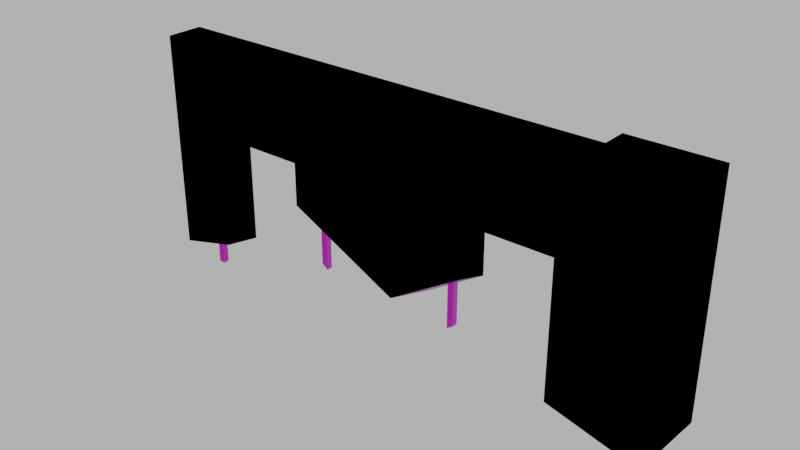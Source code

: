 # Source: rubble_windows_002.blend  (saved by Blender 4.1.24; exported with 4.5.12 LTS)
import bpy
from mathutils import Matrix  # noqa: F401  (used for matrix-valued properties, if any)

bpy.ops.wm.read_factory_settings(use_empty=True)
scene = bpy.context.scene
scene.name = 'Scene'

# ---- images (referenced by path relative to the original .blend; pixels are not part of the script)
import os
ASSET_DIR = os.environ.get("B2B_ASSET_DIR", "")  # directory of the original .blend (textures are referenced by path, not embedded)
HERE = os.path.dirname(os.path.abspath(__file__))  # packed textures are extracted next to this script under _unpacked/

def load_image(name, relpath, width, height, colorspace="sRGB"):
    """Load a texture the original file referenced (path relative to the .blend, or extracted next to this script)."""
    p = next((c for c in (os.path.join(HERE, relpath), os.path.join(ASSET_DIR, relpath)) if relpath and os.path.exists(c)), "")
    if p:
        img = bpy.data.images.load(p, check_existing=True)
        img.name = name
    else:  # same state as the original file: an image datablock whose file is absent (Cycles renders it pink)
        img = bpy.data.images.new(name, width, height)
        img.source = "FILE"
        img.filepath = "//" + (relpath or name)
    img.colorspace_settings.name = colorspace
    return img
img_concrete043b_1k_jpg_color_jpg_001 = load_image('Concrete043B_1K-JPG_Color.jpg.001', 'Concrete043B_1K-JPG_Color.jpg', 1024, 1024, 'sRGB')
img_concrete043b_1k_jpg_metalness_jpg_001 = load_image('Concrete043B_1K-JPG_Metalness.jpg.001', 'Concrete043B_1K-JPG_Metalness.jpg', 1024, 1024, 'sRGB')
img_concrete043b_1k_jpg_roughness_jpg_001 = load_image('Concrete043B_1K-JPG_Roughness.jpg.001', 'Concrete043B_1K-JPG_Roughness.jpg', 1024, 1024, 'sRGB')
img_concrete043b_1k_jpg_normalgl_jpg_001 = load_image('Concrete043B_1K-JPG_NormalGL.jpg.001', 'Concrete043B_1K-JPG_NormalGL.jpg', 1024, 1024, 'Non-Color')
img_metal023_1k_jpg_color_jpg = load_image('Metal023_1K-JPG_Color.jpg', 'Metal023_1K-JPG_Color.jpg', 1024, 1024, 'sRGB')
img_metal023_1k_jpg_metalness_jpg = load_image('Metal023_1K-JPG_Metalness.jpg', 'Metal023_1K-JPG_Metalness.jpg', 1024, 1024, 'Non-Color')
img_metal023_1k_jpg_roughness_jpg = load_image('Metal023_1K-JPG_Roughness.jpg', 'Metal023_1K-JPG_Roughness.jpg', 1024, 1024, 'Non-Color')
img_metal023_1k_jpg_normalgl_jpg = load_image('Metal023_1K-JPG_NormalGL.jpg', 'Metal023_1K-JPG_NormalGL.jpg', 1024, 1024, 'Non-Color')

# ---- materials (node trees are filled in below, after node groups)
mat_concrete = bpy.data.materials.new('Concrete')
mat_concrete.use_transparent_shadow = False
mat_steel = bpy.data.materials.new('Steel')
mat_steel.use_transparent_shadow = False

# ---- material node trees
mat_concrete.use_nodes = True; mat_concrete.node_tree.nodes.clear()
_N = mat_concrete.node_tree.nodes; _L = mat_concrete.node_tree.links
n0 = _N.new('NodeFrame'); n0.name = 'Frame'; n0.location = (-1270, 340)
n0.label = 'Mapping'
n0.width = 400
n1 = _N.new('NodeFrame'); n1.name = 'Frame.001'; n1.location = (-628, 540)
n1.label = 'Textures'
n1.width = 358
n2 = _N.new('ShaderNodeOutputMaterial'); n2.name = 'Material Output'; n2.location = (300, 300)
n3 = _N.new('ShaderNodeBsdfPrincipled'); n3.name = 'Principled BSDF'; n3.location = (10, 300)
n3.distribution = 'GGX'
n3.subsurface_method = 'RANDOM_WALK_SKIN'
n3.inputs[3].default_value = 1.45
n3.inputs[27].default_value = (0.0, 0.0, 0.0, 1.0)
n3.inputs[28].default_value = 1.0
n4 = _N.new('ShaderNodeTexImage'); n4.name = 'Image Texture'; n4.location = (88, -40)
n4.label = 'Base Color'
n4.image = img_concrete043b_1k_jpg_color_jpg_001
n5 = _N.new('ShaderNodeTexImage'); n5.name = 'Image Texture.001'; n5.location = (88, -320)
n5.label = 'Metallic'
n5.image = img_concrete043b_1k_jpg_metalness_jpg_001
n6 = _N.new('ShaderNodeTexImage'); n6.name = 'Image Texture.002'; n6.location = (88, -600)
n6.label = 'Roughness'
n6.image = img_concrete043b_1k_jpg_roughness_jpg_001
n7 = _N.new('ShaderNodeTexImage'); n7.name = 'Image Texture.003'; n7.location = (88, -880)
n7.label = 'Normal'
n7.image = img_concrete043b_1k_jpg_normalgl_jpg_001
n8 = _N.new('ShaderNodeNormalMap'); n8.name = 'Normal Map'; n8.location = (-240, -340)
n9 = _N.new('ShaderNodeMapping'); n9.name = 'Mapping'; n9.location = (230, -40)
n10 = _N.new('NodeReroute'); n10.name = 'Reroute'; n10.location = (38, -596)
n10.width = 16
n10.socket_idname = 'NodeSocketVector'
n11 = _N.new('ShaderNodeTexCoord'); n11.name = 'Texture Coordinate'; n11.location = (30, -40)
n12 = _N.new('ShaderNodeValue'); n12.name = 'Value'; n12.location = (45, -324)
n12.outputs[0].default_value = 5.0
n4.parent = n1
n5.parent = n1
n6.parent = n1
n7.parent = n1
n9.parent = n0
n10.parent = n1
n11.parent = n0
n12.parent = n0
_L.new(n3.outputs[0], n2.inputs[0])
_L.new(n4.outputs[0], n3.inputs[0])
_L.new(n5.outputs[0], n3.inputs[1])
_L.new(n6.outputs[0], n3.inputs[2])
_L.new(n7.outputs[0], n8.inputs[1])
_L.new(n8.outputs[0], n3.inputs[5])
_L.new(n10.outputs[0], n4.inputs[0])
_L.new(n10.outputs[0], n5.inputs[0])
_L.new(n10.outputs[0], n6.inputs[0])
_L.new(n10.outputs[0], n7.inputs[0])
_L.new(n9.outputs[0], n10.inputs[0])
_L.new(n11.outputs[2], n9.inputs[0])
_L.new(n12.outputs[0], n9.inputs[3])
n2.is_active_output = True
mat_steel.use_nodes = True; mat_steel.node_tree.nodes.clear()
_N = mat_steel.node_tree.nodes; _L = mat_steel.node_tree.links
n0 = _N.new('ShaderNodeOutputMaterial'); n0.name = 'Material Output'; n0.location = (300, 300)
n1 = _N.new('ShaderNodeBsdfPrincipled'); n1.name = 'Principled BSDF'; n1.location = (10, 300)
n1.inputs[3].default_value = 1.45
n2 = _N.new('ShaderNodeTexImage'); n2.name = 'Image Texture'; n2.location = (88, -40)
n2.label = 'Base Color'
n2.image = img_metal023_1k_jpg_color_jpg
n3 = _N.new('ShaderNodeTexImage'); n3.name = 'Image Texture.001'; n3.location = (88, -320)
n3.label = 'Metallic'
n3.image = img_metal023_1k_jpg_metalness_jpg
n4 = _N.new('ShaderNodeTexImage'); n4.name = 'Image Texture.002'; n4.location = (88, -600)
n4.label = 'Roughness'
n4.image = img_metal023_1k_jpg_roughness_jpg
n5 = _N.new('ShaderNodeTexImage'); n5.name = 'Image Texture.003'; n5.location = (88, -880)
n5.label = 'Normal'
n5.image = img_metal023_1k_jpg_normalgl_jpg
n6 = _N.new('ShaderNodeNormalMap'); n6.name = 'Normal Map'; n6.location = (-240, -340)
n7 = _N.new('ShaderNodeMapping'); n7.name = 'Mapping'; n7.location = (230, -40)
n8 = _N.new('NodeReroute'); n8.name = 'Reroute'; n8.location = (38, -596)
n8.width = 16
n8.socket_idname = 'NodeSocketVector'
n9 = _N.new('ShaderNodeTexCoord'); n9.name = 'Texture Coordinate'; n9.location = (30, -40)
n10 = _N.new('NodeFrame'); n10.name = 'Frame'; n10.location = (-1270, 340)
n10.label = 'Mapping'
n10.width = 400
n11 = _N.new('NodeFrame'); n11.name = 'Frame.001'; n11.location = (-628, 540)
n11.label = 'Textures'
n11.width = 358
n2.parent = n11
n3.parent = n11
n4.parent = n11
n5.parent = n11
n7.parent = n10
n8.parent = n11
n9.parent = n10
_L.new(n1.outputs[0], n0.inputs[0])
_L.new(n2.outputs[0], n1.inputs[0])
_L.new(n3.outputs[0], n1.inputs[1])
_L.new(n4.outputs[0], n1.inputs[2])
_L.new(n5.outputs[0], n6.inputs[1])
_L.new(n6.outputs[0], n1.inputs[5])
_L.new(n8.outputs[0], n2.inputs[0])
_L.new(n8.outputs[0], n3.inputs[0])
_L.new(n8.outputs[0], n4.inputs[0])
_L.new(n8.outputs[0], n5.inputs[0])
_L.new(n7.outputs[0], n8.inputs[0])
_L.new(n9.outputs[2], n7.inputs[0])
n0.is_active_output = True

# ---- world
world_world = bpy.data.worlds.new('World'); scene.world = world_world
world_world.use_nodes = True; world_world.node_tree.nodes.clear()
_N = world_world.node_tree.nodes; _L = world_world.node_tree.links
n0 = _N.new('ShaderNodeOutputWorld'); n0.name = 'World Output'; n0.location = (300, 300)
n1 = _N.new('ShaderNodeBackground'); n1.name = 'Background'; n1.location = (10, 300)
n1.inputs[0].default_value = (0.05088, 0.05088, 0.05088, 1.0)
n1.inputs[1].default_value = 10.0
_L.new(n1.outputs[0], n0.inputs[0])
n0.is_active_output = True
world_world.color = (0.05088, 0.05088, 0.05088)
world_world.use_sun_shadow = False
world_world.sun_shadow_jitter_overblur = 0.0

# ---- meshes
me_cube_013 = bpy.data.meshes.new('Cube.013')
me_cube_013.from_pydata([(-4.0, -0.15, 3.0), (-4.0, 0.15, 3.0), (0.0, -0.15, 3.0), (0.0, 0.15, 3.0), (-0.35, -0.35, 3.0), (-0.35, 0.35, 3.0), (0.35, -0.35, 3.0), (0.35, 0.35, 3.0), (-4.0, -0.15, 2.3), (-4.0, 0.15, 2.3), (0.0, 0.15, 2.3), (0.0, -0.15, 2.3), (-3.5, 0.15, 3.0), (-2.7, 0.15, 3.0), (-2.4, 0.15, 3.0), (-1.5, 0.15, 3.0), (-1.2, 0.15, 3.0), (-0.4, 0.15, 3.0), (-0.4, -0.15, 3.0), (-1.2, -0.15, 3.0), (-1.5, -0.15, 3.0), (-2.4, -0.15, 3.0), (-2.7, -0.15, 3.0), (-3.5, -0.15, 3.0), (-0.4, -0.15, 2.3), (-1.2, -0.15, 2.3), (-1.5, -0.15, 2.3), (-2.4, -0.15, 2.3), (-2.7, -0.15, 2.3), (-3.5, -0.15, 2.3), (-3.5, 0.15, 2.3), (-2.7, 0.15, 2.3), (-2.4, 0.15, 2.3), (-1.5, 0.15, 2.3), (-1.2, 0.15, 2.3), (-0.4, 0.15, 2.3), (-0.35, -0.35, 1.386), (-0.4, -0.15, 1.274), (-3.5, 0.15, 1.296), (-4.0, 0.15, 1.169), (0.35, -0.35, 1.202), (-2.7, 0.15, 1.943), (-1.2, -0.15, 1.87), (-0.35, 0.35, 1.338), (-1.5, -0.15, 1.684), (-2.4, 0.15, 1.793), (-2.4, -0.15, 1.809), (-1.5, 0.15, 1.589), (0.0, 0.15, 1.148), (-2.7, -0.15, 1.958), (-1.2, 0.15, 1.775), (0.35, 0.35, 1.155), (-3.5, -0.15, 1.351), (-4.0, -0.15, 1.224), (-0.4, 0.15, 1.253), (0.0, -0.15, 1.169), (-1.718, 0.15, 1.454), (-1.789, -0.15, 1.505)], [], [(7, 5, 4, 6), (51, 40, 36, 43), (51, 43, 5, 7), (36, 40, 6, 4), (43, 36, 4, 5), (40, 51, 7, 6), (57, 44, 26), (10, 35, 17, 3), (11, 10, 3, 2), (8, 29, 23, 0), (23, 12, 1, 0), (2, 3, 17, 18), (18, 17, 16, 19), (19, 16, 15, 20), (20, 15, 14, 21), (21, 14, 13, 22), (22, 13, 12, 23), (24, 11, 2, 18), (25, 24, 18, 19), (26, 25, 19, 20), (27, 26, 20, 21), (28, 27, 21, 22), (29, 28, 22, 23), (30, 9, 1, 12), (31, 30, 12, 13), (32, 31, 13, 14), (33, 32, 14, 15), (34, 33, 15, 16), (35, 34, 16, 17), (31, 28, 29, 30), (41, 45, 46, 49), (35, 24, 25, 34), (27, 28, 49, 46), (45, 56, 57, 46), (34, 25, 42, 50), (54, 48, 55, 37), (31, 41, 49, 28), (30, 29, 52, 38), (9, 30, 38, 39), (35, 54, 37, 24), (11, 24, 37, 55), (8, 53, 52, 29), (46, 57, 26, 27), (33, 47, 56), (32, 45, 41, 31), (50, 42, 44, 47), (38, 52, 53, 39), (47, 44, 57, 56), (45, 32, 33, 56), (10, 48, 54, 35), (26, 44, 42, 25), (9, 39, 53, 8), (10, 11, 55, 48), (33, 34, 50, 47), (9, 8, 0, 1)])
_uv = me_cube_013.uv_layers.new(name='UVMap')
_uv.uv.foreach_set('vector', [0.3874, 0.09921, 0.3874, 4.768e-08, 0.4866, 4.334e-08, 0.4866, 0.09921, 0.2282, 0.6529, 0.2326, 0.7523, 0.1302, 0.7585, 0.1259, 0.6591, 0.1259, 0.09921, 0.1519, 7.951e-08, 0.3874, 4.768e-08, 0.3874, 0.09921, 0.7153, -9.731e-09, 0.7413, 0.09921, 0.4866, 0.09921, 0.4866, 4.334e-08, 0.1259, 0.9427, 0.1326, 0.8435, 0.3614, 0.8435, 0.3614, 0.9427, 0.2326, 0.7523, 0.2282, 0.6529, 0.4897, 0.6593, 0.4872, 0.7585, 0.4395, 0.1374, 0.4805, 0.1625, 0.481, 0.2499, 0.6948, 0.4897, 0.6381, 0.49, 0.6376, 0.3908, 0.6943, 0.3905, 0.2891, 0.801, 0.2891, 0.7585, 0.3883, 0.7585, 0.3883, 0.801, 0.1267, 0.2517, 0.1975, 0.2513, 0.198, 0.3506, 0.1272, 0.3509, 0.198, 0.3506, 0.1982, 0.3931, 0.1274, 0.3934, 0.1272, 0.3509, 0.6941, 0.348, 0.6943, 0.3905, 0.6376, 0.3908, 0.6374, 0.3483, 0.6374, 0.3483, 0.6376, 0.3908, 0.5242, 0.3914, 0.524, 0.3489, 0.524, 0.3489, 0.5242, 0.3914, 0.4817, 0.3916, 0.4815, 0.3491, 0.4815, 0.3491, 0.4817, 0.3916, 0.3541, 0.3923, 0.3539, 0.3498, 0.3539, 0.3498, 0.3541, 0.3923, 0.3116, 0.3925, 0.3114, 0.35, 0.3114, 0.35, 0.3116, 0.3925, 0.1982, 0.3931, 0.198, 0.3506, 0.6369, 0.2491, 0.6936, 0.2488, 0.6941, 0.348, 0.6374, 0.3483, 0.5235, 0.2497, 0.6369, 0.2491, 0.6374, 0.3483, 0.524, 0.3489, 0.481, 0.2499, 0.5235, 0.2497, 0.524, 0.3489, 0.4815, 0.3491, 0.3534, 0.2505, 0.481, 0.2499, 0.4815, 0.3491, 0.3539, 0.3498, 0.3109, 0.2508, 0.3534, 0.2505, 0.3539, 0.3498, 0.3114, 0.35, 0.1975, 0.2513, 0.3109, 0.2508, 0.3114, 0.35, 0.198, 0.3506, 0.1988, 0.4923, 0.1279, 0.4926, 0.1274, 0.3934, 0.1982, 0.3931, 0.3121, 0.4917, 0.1988, 0.4923, 0.1982, 0.3931, 0.3116, 0.3925, 0.3547, 0.4915, 0.3121, 0.4917, 0.3116, 0.3925, 0.3541, 0.3923, 0.4822, 0.4908, 0.3547, 0.4915, 0.3541, 0.3923, 0.4817, 0.3916, 0.5247, 0.4906, 0.4822, 0.4908, 0.4817, 0.3916, 0.5242, 0.3914, 0.6381, 0.49, 0.5247, 0.4906, 0.5242, 0.3914, 0.6376, 0.3908, 0.09963, 0.3229, 0.05759, 0.3293, 0.04069, 0.2172, 0.08273, 0.2108, 0.1072, 0.373, 0.1129, 0.4202, 0.07051, 0.4243, 0.0648, 0.3771, 0.08462, 0.7977, 0.04292, 0.7894, 0.06517, 0.6782, 0.1069, 0.6866, 0.3534, 0.2505, 0.3109, 0.2508, 0.3107, 0.2024, 0.3531, 0.181, 0.1129, 0.4202, 0.1259, 0.5273, 0.08216, 0.5204, 0.07051, 0.4243, 0.1069, 0.6866, 0.06517, 0.6782, 0.07714, 0.6184, 0.1215, 0.6136, 0.05551, 0.9432, 0.04113, 1.0, -1.49e-10, 0.9888, 0.01439, 0.932, 0.09963, 0.3229, 0.1072, 0.373, 0.0648, 0.3771, 0.05759, 0.3293, 0.08273, 0.2108, 0.04069, 0.2172, 0.02065, 0.08418, 0.06153, 0.07015, 0.1279, 0.4926, 0.1988, 0.4923, 0.1995, 0.6345, 0.1287, 0.6529, 0.08462, 0.7977, 0.05551, 0.9432, 0.01439, 0.932, 0.04292, 0.7894, 0.2862, 0.9427, 0.2862, 0.9994, 0.1408, 0.9994, 0.1259, 0.9427, 0.1267, 0.2517, 0.1259, 0.09921, 0.1968, 0.1169, 0.1975, 0.2513, 0.3531, 0.181, 0.4395, 0.1374, 0.481, 0.2499, 0.3534, 0.2505, 0.4822, 0.4908, 0.4827, 0.5916, 0.4519, 0.6109, 0.3547, 0.4915, 0.355, 0.5633, 0.3124, 0.5423, 0.3121, 0.4917, 0.1215, 0.6136, 0.07714, 0.6184, 0.0797, 0.5684, 0.124, 0.5636, 0.06153, 0.07015, 0.02065, 0.08418, 4.246e-08, 0.01404, 0.04088, 1.787e-09, 0.124, 0.5636, 0.0797, 0.5684, 0.08216, 0.5204, 0.1259, 0.5273, 0.355, 0.5633, 0.3547, 0.4915, 0.4822, 0.4908, 0.4519, 0.6109, 0.6948, 0.4897, 0.6956, 0.6529, 0.6389, 0.6384, 0.6381, 0.49, 0.481, 0.2499, 0.4805, 0.1625, 0.5232, 0.1887, 0.5235, 0.2497, 0.2862, 0.8435, 0.1259, 0.8435, 0.1337, 0.801, 0.2862, 0.801, 0.2891, 0.7585, 0.2891, 0.801, 0.1288, 0.801, 0.1259, 0.7585, 0.4822, 0.4908, 0.5247, 0.4906, 0.5251, 0.565, 0.4827, 0.5916, 0.2862, 0.8435, 0.2862, 0.801, 0.3854, 0.801, 0.3854, 0.8435])
me_cube_013.update()
me_cube_001 = bpy.data.meshes.new('Cube.001')
me_cube_001.from_pydata([(-4.0, -0.15, 3.0), (-4.0, 0.15, 3.0), (0.0, -0.15, 3.0), (0.0, 0.15, 3.0), (-0.35, -0.35, 3.0), (-0.35, 0.35, 3.0), (0.35, -0.35, 3.0), (0.35, 0.35, 3.0), (-4.0, -0.15, 2.3), (-4.0, 0.15, 2.3), (0.0, 0.15, 2.3), (0.0, -0.15, 2.3), (-3.5, 0.15, 3.0), (-2.7, 0.15, 3.0), (-2.4, 0.15, 3.0), (-1.5, 0.15, 3.0), (-1.2, 0.15, 3.0), (-0.4, 0.15, 3.0), (-0.4, -0.15, 3.0), (-1.2, -0.15, 3.0), (-1.5, -0.15, 3.0), (-2.4, -0.15, 3.0), (-2.7, -0.15, 3.0), (-3.5, -0.15, 3.0), (-0.4, -0.15, 2.3), (-1.2, -0.15, 2.3), (-1.5, -0.15, 2.3), (-2.4, -0.15, 2.3), (-2.7, -0.15, 2.3), (-3.5, -0.15, 2.3), (-3.5, 0.15, 2.3), (-2.7, 0.15, 2.3), (-2.4, 0.15, 2.3), (-1.5, 0.15, 2.3), (-1.2, 0.15, 2.3), (-0.4, 0.15, 2.3), (-0.35, -0.35, 1.386), (-0.4, -0.15, 1.274), (-3.5, 0.15, 1.296), (-4.0, 0.15, 1.169), (0.35, -0.35, 1.202), (-2.7, 0.15, 1.943), (-1.2, -0.15, 1.87), (-0.35, 0.35, 1.338), (-1.5, -0.15, 1.684), (-2.4, 0.15, 1.793), (-2.4, -0.15, 1.809), (-1.5, 0.15, 1.589), (0.0, 0.15, 1.148), (-2.7, -0.15, 1.958), (-1.2, 0.15, 1.775), (0.35, 0.35, 1.155), (-3.5, -0.15, 1.351), (-4.0, -0.15, 1.224), (-0.4, 0.15, 1.253), (0.0, -0.15, 1.169), (-1.718, 0.15, 1.454), (-1.789, -0.15, 1.505), (-3.775, 0.025, 1.669), (-3.725, 0.025, 1.687), (-3.725, -0.025, 1.687), (-3.775, -0.025, 1.669), (-2.575, 0.025, 2.184), (-2.575, 0.025, 1.457), (-1.325, -0.025, 2.063), (-1.325, -0.025, 1.392), (-1.375, 0.025, 2.04), (-1.375, 0.025, 1.362), (0.025, -0.025, 1.764), (0.025, -0.025, 1.046), (-0.025, 0.025, 1.778), (-0.025, 0.025, 1.056), (-3.725, 0.025, 1.053), (-2.525, 0.025, 2.164), (-2.525, 0.025, 1.419), (-1.325, 0.025, 2.063), (-1.325, 0.025, 1.392), (0.025, 0.025, 1.764), (0.025, 0.025, 1.046), (-2.575, -0.025, 1.457), (-2.575, -0.025, 2.184), (-1.375, -0.025, 1.362), (-1.375, -0.025, 2.04), (-0.025, -0.025, 1.056), (-0.025, -0.025, 1.778), (-3.775, -0.025, 1.058), (-3.725, -0.025, 1.053), (-3.775, 0.025, 1.058), (-2.525, -0.025, 2.164), (-2.525, -0.025, 1.419)], [], [(7, 5, 4, 6), (51, 40, 36, 43), (51, 43, 5, 7), (36, 40, 6, 4), (43, 36, 4, 5), (40, 51, 7, 6), (57, 44, 26), (10, 35, 17, 3), (11, 10, 3, 2), (8, 29, 23, 0), (23, 12, 1, 0), (2, 3, 17, 18), (18, 17, 16, 19), (19, 16, 15, 20), (20, 15, 14, 21), (21, 14, 13, 22), (22, 13, 12, 23), (24, 11, 2, 18), (25, 24, 18, 19), (26, 25, 19, 20), (27, 26, 20, 21), (28, 27, 21, 22), (29, 28, 22, 23), (30, 9, 1, 12), (31, 30, 12, 13), (32, 31, 13, 14), (33, 32, 14, 15), (34, 33, 15, 16), (35, 34, 16, 17), (31, 28, 29, 30), (41, 45, 46, 49), (35, 24, 25, 34), (27, 28, 49, 46), (45, 56, 57, 46), (34, 25, 42, 50), (54, 48, 55, 37), (31, 41, 49, 28), (30, 29, 52, 38), (9, 30, 38, 39), (35, 54, 37, 24), (11, 24, 37, 55), (8, 53, 52, 29), (46, 57, 26, 27), (33, 47, 56), (32, 45, 41, 31), (50, 42, 44, 47), (38, 52, 53, 39), (47, 44, 57, 56), (45, 32, 33, 56), (10, 48, 54, 35), (26, 44, 42, 25), (9, 39, 53, 8), (10, 11, 55, 48), (33, 34, 50, 47), (9, 8, 0, 1), (72, 87, 58, 59), (85, 86, 60, 61), (71, 83, 84, 70), (69, 78, 77, 68), (67, 81, 82, 66), (65, 76, 75, 64), (63, 79, 80, 62), (89, 74, 73, 88), (87, 85, 61, 58), (86, 72, 59, 60), (78, 71, 70, 77), (83, 69, 68, 84), (76, 67, 66, 75), (81, 65, 64, 82), (74, 63, 62, 73), (79, 89, 88, 80), (87, 72, 86, 85), (63, 74, 89, 79), (67, 76, 65, 81), (71, 78, 69, 83)])
me_cube_001.polygons.foreach_set('material_index', [0, 0, 0, 0, 0, 0, 0, 0, 0, 0, 0, 0, 0, 0, 0, 0, 0, 0, 0, 0, 0, 0, 0, 0, 0, 0, 0, 0, 0, 0, 0, 0, 0, 0, 0, 0, 0, 0, 0, 0, 0, 0, 0, 0, 0, 0, 0, 0, 0, 0, 0, 0, 0, 0, 0, 1, 1, 1, 1, 1, 1, 1, 1, 1, 1, 1, 1, 1, 1, 1, 1, 1, 1, 1, 1])
_uv = me_cube_001.uv_layers.new(name='UVMap')
_uv.uv.foreach_set('vector', [0.3874, 0.09921, 0.3874, 4.768e-08, 0.4866, 4.334e-08, 0.4866, 0.09921, 0.2282, 0.6529, 0.2326, 0.7523, 0.1302, 0.7585, 0.1259, 0.6591, 0.1259, 0.09921, 0.1519, 7.951e-08, 0.3874, 4.768e-08, 0.3874, 0.09921, 0.7153, -9.731e-09, 0.7413, 0.09921, 0.4866, 0.09921, 0.4866, 4.334e-08, 0.1259, 0.9427, 0.1326, 0.8435, 0.3614, 0.8435, 0.3614, 0.9427, 0.2326, 0.7523, 0.2282, 0.6529, 0.4897, 0.6593, 0.4872, 0.7585, 0.4395, 0.1374, 0.4805, 0.1625, 0.481, 0.2499, 0.6948, 0.4897, 0.6381, 0.49, 0.6376, 0.3908, 0.6943, 0.3905, 0.2891, 0.801, 0.2891, 0.7585, 0.3883, 0.7585, 0.3883, 0.801, 0.1267, 0.2517, 0.1975, 0.2513, 0.198, 0.3506, 0.1272, 0.3509, 0.198, 0.3506, 0.1982, 0.3931, 0.1274, 0.3934, 0.1272, 0.3509, 0.6941, 0.348, 0.6943, 0.3905, 0.6376, 0.3908, 0.6374, 0.3483, 0.6374, 0.3483, 0.6376, 0.3908, 0.5242, 0.3914, 0.524, 0.3489, 0.524, 0.3489, 0.5242, 0.3914, 0.4817, 0.3916, 0.4815, 0.3491, 0.4815, 0.3491, 0.4817, 0.3916, 0.3541, 0.3923, 0.3539, 0.3498, 0.3539, 0.3498, 0.3541, 0.3923, 0.3116, 0.3925, 0.3114, 0.35, 0.3114, 0.35, 0.3116, 0.3925, 0.1982, 0.3931, 0.198, 0.3506, 0.6369, 0.2491, 0.6936, 0.2488, 0.6941, 0.348, 0.6374, 0.3483, 0.5235, 0.2497, 0.6369, 0.2491, 0.6374, 0.3483, 0.524, 0.3489, 0.481, 0.2499, 0.5235, 0.2497, 0.524, 0.3489, 0.4815, 0.3491, 0.3534, 0.2505, 0.481, 0.2499, 0.4815, 0.3491, 0.3539, 0.3498, 0.3109, 0.2508, 0.3534, 0.2505, 0.3539, 0.3498, 0.3114, 0.35, 0.1975, 0.2513, 0.3109, 0.2508, 0.3114, 0.35, 0.198, 0.3506, 0.1988, 0.4923, 0.1279, 0.4926, 0.1274, 0.3934, 0.1982, 0.3931, 0.3121, 0.4917, 0.1988, 0.4923, 0.1982, 0.3931, 0.3116, 0.3925, 0.3547, 0.4915, 0.3121, 0.4917, 0.3116, 0.3925, 0.3541, 0.3923, 0.4822, 0.4908, 0.3547, 0.4915, 0.3541, 0.3923, 0.4817, 0.3916, 0.5247, 0.4906, 0.4822, 0.4908, 0.4817, 0.3916, 0.5242, 0.3914, 0.6381, 0.49, 0.5247, 0.4906, 0.5242, 0.3914, 0.6376, 0.3908, 0.09963, 0.3229, 0.05759, 0.3293, 0.04069, 0.2172, 0.08273, 0.2108, 0.1072, 0.373, 0.1129, 0.4202, 0.07051, 0.4243, 0.0648, 0.3771, 0.08462, 0.7977, 0.04292, 0.7894, 0.06517, 0.6782, 0.1069, 0.6866, 0.3534, 0.2505, 0.3109, 0.2508, 0.3107, 0.2024, 0.3531, 0.181, 0.1129, 0.4202, 0.1259, 0.5273, 0.08216, 0.5204, 0.07051, 0.4243, 0.1069, 0.6866, 0.06517, 0.6782, 0.07714, 0.6184, 0.1215, 0.6136, 0.05551, 0.9432, 0.04113, 1.0, -1.49e-10, 0.9888, 0.01439, 0.932, 0.09963, 0.3229, 0.1072, 0.373, 0.0648, 0.3771, 0.05759, 0.3293, 0.08273, 0.2108, 0.04069, 0.2172, 0.02065, 0.08418, 0.06153, 0.07015, 0.1279, 0.4926, 0.1988, 0.4923, 0.1995, 0.6345, 0.1287, 0.6529, 0.08462, 0.7977, 0.05551, 0.9432, 0.01439, 0.932, 0.04292, 0.7894, 0.2862, 0.9427, 0.2862, 0.9994, 0.1408, 0.9994, 0.1259, 0.9427, 0.1267, 0.2517, 0.1259, 0.09921, 0.1968, 0.1169, 0.1975, 0.2513, 0.3531, 0.181, 0.4395, 0.1374, 0.481, 0.2499, 0.3534, 0.2505, 0.4822, 0.4908, 0.4827, 0.5916, 0.4519, 0.6109, 0.3547, 0.4915, 0.355, 0.5633, 0.3124, 0.5423, 0.3121, 0.4917, 0.1215, 0.6136, 0.07714, 0.6184, 0.0797, 0.5684, 0.124, 0.5636, 0.06153, 0.07015, 0.02065, 0.08418, 4.246e-08, 0.01404, 0.04088, 1.787e-09, 0.124, 0.5636, 0.0797, 0.5684, 0.08216, 0.5204, 0.1259, 0.5273, 0.355, 0.5633, 0.3547, 0.4915, 0.4822, 0.4908, 0.4519, 0.6109, 0.6948, 0.4897, 0.6956, 0.6529, 0.6389, 0.6384, 0.6381, 0.49, 0.481, 0.2499, 0.4805, 0.1625, 0.5232, 0.1887, 0.5235, 0.2497, 0.2862, 0.8435, 0.1259, 0.8435, 0.1337, 0.801, 0.2862, 0.801, 0.2891, 0.7585, 0.2891, 0.801, 0.1288, 0.801, 0.1259, 0.7585, 0.4822, 0.4908, 0.5247, 0.4906, 0.5251, 0.565, 0.4827, 0.5916, 0.2862, 0.8435, 0.2862, 0.801, 0.3854, 0.801, 0.3854, 0.8435, 0.7846, 0.06068, 0.845, 0.06689, 0.845, 0.8042, 0.7846, 0.8255, 0.9054, 0.06689, 0.9657, 0.06068, 0.9657, 0.8255, 0.9054, 0.8042, 0.3621, 0.07349, 0.4225, 0.07349, 0.4225, 0.9457, 0.3621, 0.9457, 0.2414, 0.06153, 0.3018, 0.06153, 0.3018, 0.929, 0.2414, 0.929, 0.6036, 0.03404, 0.6639, 0.03404, 0.6639, 0.8533, 0.6036, 0.8533, 0.4829, 0.07053, 0.5432, 0.07053, 0.5432, 0.8808, 0.4829, 0.8808, 0.1207, 0.122, 0.1811, 0.122, 0.1811, 1.0, 0.1207, 1.0, 2.878e-07, 0.07594, 0.06036, 0.07594, 0.06036, 0.976, 0.0, 0.976, 0.845, 0.06689, 0.9054, 0.06689, 0.9054, 0.8042, 0.845, 0.8042, 0.7243, 0.06068, 0.7846, 0.06068, 0.7846, 0.8255, 0.7243, 0.8255, 0.3018, 0.06153, 0.3621, 0.07349, 0.3621, 0.9457, 0.3018, 0.929, 0.4225, 0.07349, 0.4829, 0.06153, 0.4829, 0.929, 0.4225, 0.9457, 0.5432, 0.07053, 0.6036, 0.03404, 0.6036, 0.8533, 0.5432, 0.8808, 0.6639, 0.03404, 0.7243, 0.07053, 0.7243, 0.8808, 0.6639, 0.8533, 0.06036, 0.07594, 0.1207, 0.122, 0.1207, 1.0, 0.06036, 0.976, 0.1811, 0.122, 0.2414, 0.07594, 0.2414, 0.976, 0.1811, 1.0, 0.7846, 0.0, 0.7846, 0.06068, 0.7243, 0.06068, 0.7243, 0.0, 0.06036, 1.889e-07, 0.06036, 0.07594, 2.878e-07, 0.07594, 0.0, 8.994e-09, 0.5432, 8.994e-08, 0.5432, 0.07053, 0.4829, 0.07053, 0.4829, -3.598e-08, 0.3018, 0.0, 0.3018, 0.06153, 0.2414, 0.06153, 0.2414, 7.195e-08])
me_cube_001.materials.append(mat_concrete)
me_cube_001.materials.append(mat_steel)
me_cube_001.update()

# ---- objects
ob_wall_windows_002__colonly = bpy.data.objects.new('wall.windows.002 -colonly', me_cube_013)
ob_wall_windows_002 = bpy.data.objects.new('wall.windows.002', me_cube_001)

# ---- transforms, parenting, visibility, modifiers, constraints
ob_wall_windows_002__colonly.parent = ob_wall_windows_002
ob_wall_windows_002__colonly.location = (0.0, 0.0, 0.0)
ob_wall_windows_002.location = (0.0, 0.0, 0.0)

# ---- collection membership
scene.collection.objects.link(ob_wall_windows_002__colonly)
scene.collection.objects.link(ob_wall_windows_002)

# ---- scene / render settings (as saved in the file)
scene.frame_start = 1; scene.frame_end = 250; scene.frame_set(1)
scene.render.engine = 'BLENDER_EEVEE_NEXT'
scene.cycles.sampling_pattern = 'TABULATED_SOBOL'
scene.eevee.ray_tracing_options.trace_max_roughness = 0.0
scene.view_settings.view_transform = 'Filmic'
bpy.context.view_layer.update()

# ---- added for rendering (the .blend has no active camera): camera
cam_auto = bpy.data.cameras.new('AutoCamera')
cam_auto.lens = 50.0
cam_auto.sensor_width = 36.0
cam_auto.clip_end = 1000.0
ob_auto_camera = bpy.data.objects.new('AutoCamera', cam_auto)
scene.collection.objects.link(ob_auto_camera)
ob_auto_camera.location = (2.63446, -5.35135, 5.59051)
ob_auto_camera.rotation_euler = (1.09748, -7.21219e-08, 0.694738)
scene.camera = ob_auto_camera
bpy.context.view_layer.update()

